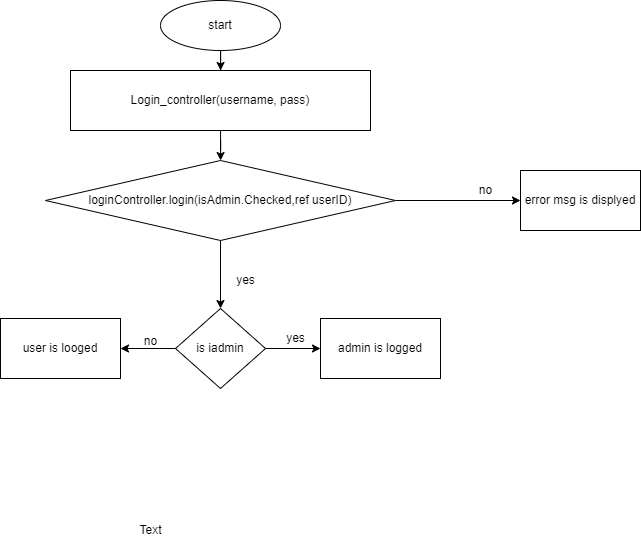

The diagram above was exported from draw.io. Its source (the exported page's mxGraphModel, read from the mxfile embedded in the PNG):
<mxGraphModel dx="1157" dy="600" grid="1" gridSize="10" guides="1" tooltips="1" connect="1" arrows="1" fold="1" page="1" pageScale="1" pageWidth="827" pageHeight="1169" math="0" shadow="0">
  <root>
    <mxCell id="WIyWlLk6GJQsqaUBKTNV-0" />
    <mxCell id="WIyWlLk6GJQsqaUBKTNV-1" parent="WIyWlLk6GJQsqaUBKTNV-0" />
    <mxCell id="qPvKw50y5WTRxAeql6dD-0" value="" style="edgeStyle=orthogonalEdgeStyle;rounded=0;orthogonalLoop=1;jettySize=auto;html=1;" parent="WIyWlLk6GJQsqaUBKTNV-1" source="qPvKw50y5WTRxAeql6dD-1" target="qPvKw50y5WTRxAeql6dD-3" edge="1">
      <mxGeometry relative="1" as="geometry" />
    </mxCell>
    <mxCell id="qPvKw50y5WTRxAeql6dD-1" value="start" style="ellipse;whiteSpace=wrap;html=1;" parent="WIyWlLk6GJQsqaUBKTNV-1" vertex="1">
      <mxGeometry x="250" y="40" width="120" height="50" as="geometry" />
    </mxCell>
    <mxCell id="Sg6Wzo7HgL6q7cuc0hqu-4" value="" style="edgeStyle=orthogonalEdgeStyle;rounded=0;orthogonalLoop=1;jettySize=auto;html=1;" edge="1" parent="WIyWlLk6GJQsqaUBKTNV-1" source="qPvKw50y5WTRxAeql6dD-3" target="Sg6Wzo7HgL6q7cuc0hqu-3">
      <mxGeometry relative="1" as="geometry" />
    </mxCell>
    <mxCell id="qPvKw50y5WTRxAeql6dD-3" value="Login_controller(username, pass)" style="whiteSpace=wrap;html=1;" parent="WIyWlLk6GJQsqaUBKTNV-1" vertex="1">
      <mxGeometry x="160" y="110" width="300" height="60" as="geometry" />
    </mxCell>
    <mxCell id="qPvKw50y5WTRxAeql6dD-4" value="" style="edgeStyle=orthogonalEdgeStyle;rounded=0;orthogonalLoop=1;jettySize=auto;html=1;" parent="WIyWlLk6GJQsqaUBKTNV-1" target="qPvKw50y5WTRxAeql6dD-6" edge="1">
      <mxGeometry relative="1" as="geometry">
        <mxPoint x="270" y="388" as="sourcePoint" />
      </mxGeometry>
    </mxCell>
    <mxCell id="qPvKw50y5WTRxAeql6dD-5" value="" style="edgeStyle=orthogonalEdgeStyle;rounded=0;orthogonalLoop=1;jettySize=auto;html=1;" parent="WIyWlLk6GJQsqaUBKTNV-1" target="qPvKw50y5WTRxAeql6dD-8" edge="1">
      <mxGeometry relative="1" as="geometry">
        <mxPoint x="350" y="388" as="sourcePoint" />
      </mxGeometry>
    </mxCell>
    <mxCell id="qPvKw50y5WTRxAeql6dD-6" value="user is looged" style="whiteSpace=wrap;html=1;" parent="WIyWlLk6GJQsqaUBKTNV-1" vertex="1">
      <mxGeometry x="90" y="358" width="120" height="60" as="geometry" />
    </mxCell>
    <mxCell id="qPvKw50y5WTRxAeql6dD-7" value="no" style="text;html=1;align=center;verticalAlign=middle;resizable=0;points=[];autosize=1;strokeColor=none;fillColor=none;" parent="WIyWlLk6GJQsqaUBKTNV-1" vertex="1">
      <mxGeometry x="225" y="371" width="30" height="20" as="geometry" />
    </mxCell>
    <mxCell id="qPvKw50y5WTRxAeql6dD-8" value="admin is logged" style="whiteSpace=wrap;html=1;" parent="WIyWlLk6GJQsqaUBKTNV-1" vertex="1">
      <mxGeometry x="410" y="358" width="120" height="60" as="geometry" />
    </mxCell>
    <mxCell id="qPvKw50y5WTRxAeql6dD-9" value="yes" style="text;html=1;align=center;verticalAlign=middle;resizable=0;points=[];autosize=1;strokeColor=none;fillColor=none;" parent="WIyWlLk6GJQsqaUBKTNV-1" vertex="1">
      <mxGeometry x="370" y="368" width="30" height="20" as="geometry" />
    </mxCell>
    <mxCell id="qPvKw50y5WTRxAeql6dD-10" value="is iadmin" style="rhombus;whiteSpace=wrap;html=1;" parent="WIyWlLk6GJQsqaUBKTNV-1" vertex="1">
      <mxGeometry x="265" y="348" width="90" height="80" as="geometry" />
    </mxCell>
    <mxCell id="Sg6Wzo7HgL6q7cuc0hqu-5" style="edgeStyle=orthogonalEdgeStyle;rounded=0;orthogonalLoop=1;jettySize=auto;html=1;entryX=0.5;entryY=0;entryDx=0;entryDy=0;" edge="1" parent="WIyWlLk6GJQsqaUBKTNV-1" source="Sg6Wzo7HgL6q7cuc0hqu-3" target="qPvKw50y5WTRxAeql6dD-10">
      <mxGeometry relative="1" as="geometry" />
    </mxCell>
    <mxCell id="Sg6Wzo7HgL6q7cuc0hqu-8" value="" style="edgeStyle=orthogonalEdgeStyle;rounded=0;orthogonalLoop=1;jettySize=auto;html=1;" edge="1" parent="WIyWlLk6GJQsqaUBKTNV-1" source="Sg6Wzo7HgL6q7cuc0hqu-3" target="Sg6Wzo7HgL6q7cuc0hqu-7">
      <mxGeometry relative="1" as="geometry" />
    </mxCell>
    <mxCell id="Sg6Wzo7HgL6q7cuc0hqu-3" value="loginController.login(isAdmin.Checked,ref userID)" style="rhombus;whiteSpace=wrap;html=1;" vertex="1" parent="WIyWlLk6GJQsqaUBKTNV-1">
      <mxGeometry x="135" y="200" width="350" height="80" as="geometry" />
    </mxCell>
    <mxCell id="Sg6Wzo7HgL6q7cuc0hqu-6" value="yes" style="text;html=1;align=center;verticalAlign=middle;resizable=0;points=[];autosize=1;strokeColor=none;fillColor=none;" vertex="1" parent="WIyWlLk6GJQsqaUBKTNV-1">
      <mxGeometry x="320" y="310" width="30" height="20" as="geometry" />
    </mxCell>
    <mxCell id="Sg6Wzo7HgL6q7cuc0hqu-7" value="error msg is displyed" style="whiteSpace=wrap;html=1;" vertex="1" parent="WIyWlLk6GJQsqaUBKTNV-1">
      <mxGeometry x="610" y="210" width="120" height="60" as="geometry" />
    </mxCell>
    <mxCell id="0mR5fyr6_5JMwTbItteF-0" value="Text" style="text;html=1;align=center;verticalAlign=middle;resizable=0;points=[];autosize=1;strokeColor=none;fillColor=none;" vertex="1" parent="WIyWlLk6GJQsqaUBKTNV-1">
      <mxGeometry x="220" y="560" width="40" height="20" as="geometry" />
    </mxCell>
    <mxCell id="0mR5fyr6_5JMwTbItteF-1" value="no" style="text;html=1;align=center;verticalAlign=middle;resizable=0;points=[];autosize=1;strokeColor=none;fillColor=none;" vertex="1" parent="WIyWlLk6GJQsqaUBKTNV-1">
      <mxGeometry x="560" y="220" width="30" height="20" as="geometry" />
    </mxCell>
  </root>
</mxGraphModel>